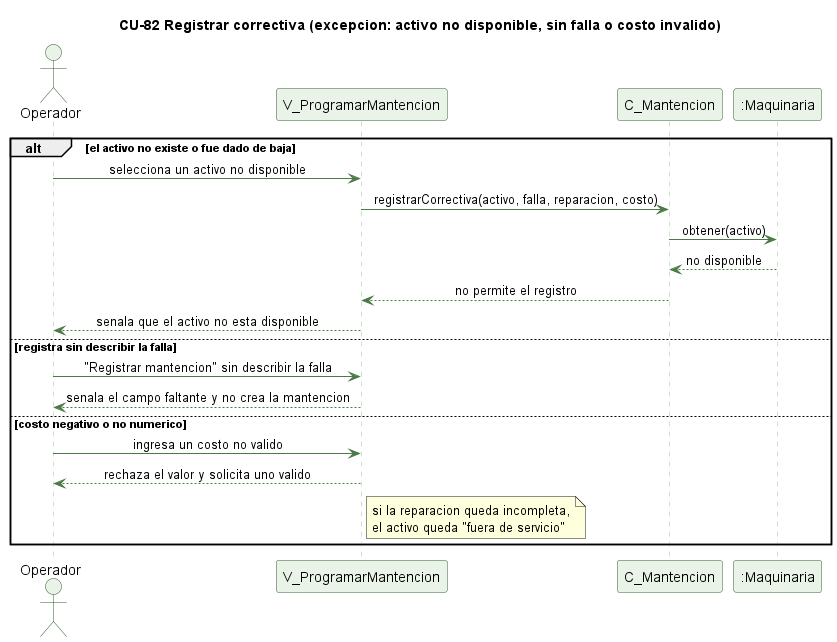

The diagram above was rendered by PlantUML. Its source (embedded in the PNG):
@startuml cu82-correctiva-excepcion
' CU-82 Registrando una mantencion correctiva - flujo de excepcion
skinparam backgroundColor #FFFFFF
skinparam shadowing false
skinparam defaultFontName Helvetica
skinparam sequenceMessageAlign center
skinparam ParticipantBackgroundColor #EAF3E7
skinparam ParticipantBorderColor #2E5E2A
skinparam ActorBackgroundColor #EAF3E7
skinparam ActorBorderColor #2E5E2A
skinparam sequenceLifeLineBorderColor #9CC49A
skinparam ArrowColor #4B7A46

title CU-82 Registrar correctiva (excepcion: activo no disponible, sin falla o costo invalido)

actor Operador
participant "V_ProgramarMantencion" as V
participant "C_Mantencion" as C
participant ":Maquinaria" as MQ

alt el activo no existe o fue dado de baja
  Operador -> V : selecciona un activo no disponible
  V -> C : registrarCorrectiva(activo, falla, reparacion, costo)
  C -> MQ : obtener(activo)
  MQ --> C : no disponible
  C --> V : no permite el registro
  V --> Operador : senala que el activo no esta disponible
else registra sin describir la falla
  Operador -> V : "Registrar mantencion" sin describir la falla
  V --> Operador : senala el campo faltante y no crea la mantencion
else costo negativo o no numerico
  Operador -> V : ingresa un costo no valido
  V --> Operador : rechaza el valor y solicita uno valido
  note right of V : si la reparacion queda incompleta,\nel activo queda "fuera de servicio"
end

@enduml